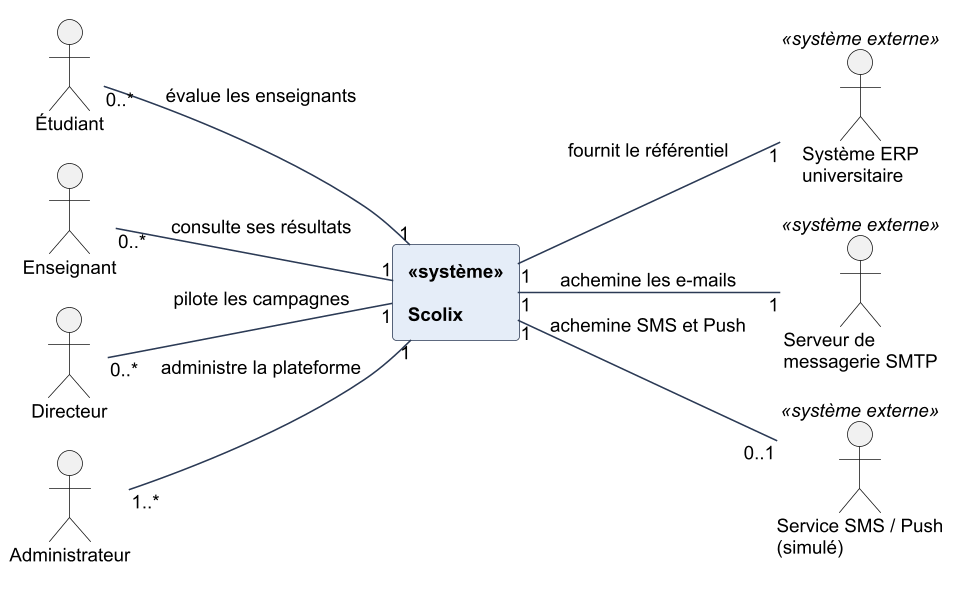

The diagram above was rendered by PlantUML. Its source (embedded in the PNG):
@startuml Diagramme_de_contexte
skinparamlocked dpi 150
!pragma layout smetana
left to right direction
skinparam defaultFontName Arial
skinparam defaultFontSize 12
skinparam shadowing false
skinparam actorStyle default
skinparam rectangle {
  BackgroundColor #E5EDF8
  BorderColor #2B3A55
  FontStyle bold
}
skinparam ArrowColor #2B3A55

actor "Étudiant" as ETU
actor "Enseignant" as ENS
actor "Directeur" as DIR
actor "Administrateur" as ADM

rectangle "<<système>>\n\nScolix" as SYS

actor "Système ERP\nuniversitaire" as ERP <<système externe>>
actor "Serveur de\nmessagerie SMTP" as SMTP <<système externe>>
actor "Service SMS / Push\n(simulé)" as SMS <<système externe>>

ETU "0..*" -- "1" SYS : évalue les enseignants
ENS "0..*" -- "1" SYS : consulte ses résultats
DIR "0..*" -- "1" SYS : pilote les campagnes
ADM "1..*" -- "1" SYS : administre la plateforme
SYS "1" -- "1" ERP : fournit le référentiel
SYS "1" -- "1" SMTP : achemine les e-mails
SYS "1" -- "0..1" SMS : achemine SMS et Push
@enduml